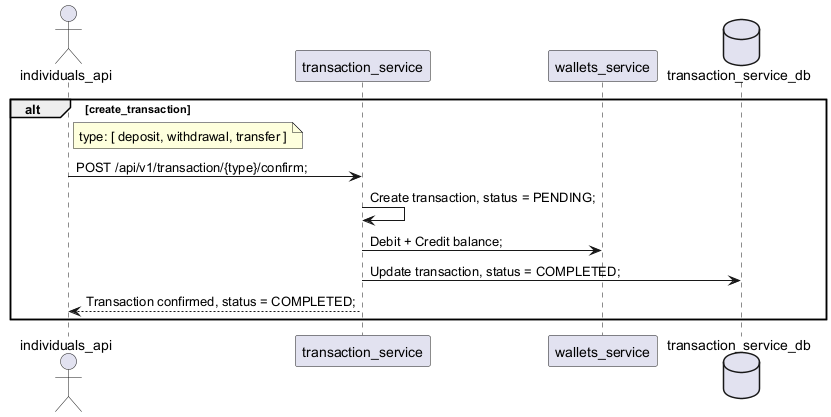

The diagram above was rendered by PlantUML. Its source (embedded in the PNG):
@startuml

actor individuals_api

participant transaction_service
participant wallets_service

database transaction_service_db

alt create_transaction
	
	note right individuals_api
		type: [ deposit, withdrawal, transfer ]
	end note
	
	individuals_api -> transaction_service : POST /api/v1/transaction/{type}/confirm;
	
	transaction_service -> transaction_service : Create transaction, status = PENDING;
	transaction_service -> wallets_service : Debit + Credit balance;
	transaction_service -> transaction_service_db : Update transaction, status = COMPLETED;
	transaction_service --> individuals_api : Transaction confirmed, status = COMPLETED;
end

@enduml